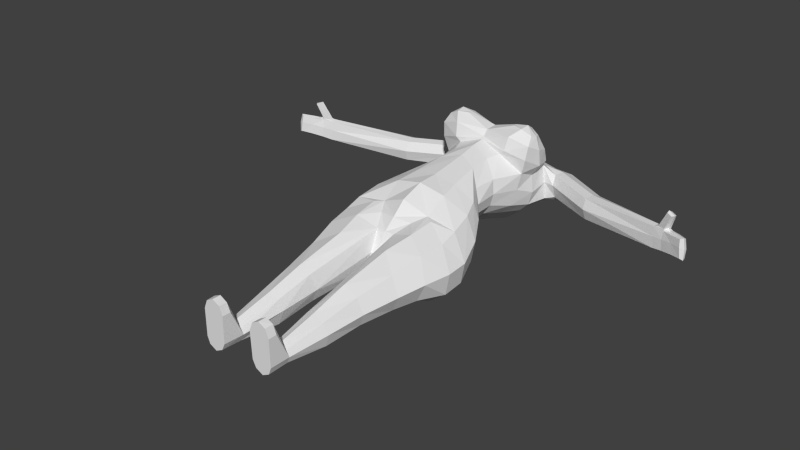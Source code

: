# Source: women.blend  (saved by Blender 2.76.0; exported with 4.5.12 LTS)
import bpy
from mathutils import Matrix  # noqa: F401  (used for matrix-valued properties, if any)

bpy.ops.wm.read_factory_settings(use_empty=True)
scene = bpy.context.scene
scene.name = 'Scene'

# ---- collections
col_collection_1 = bpy.data.collections.new('Collection 1'); scene.collection.children.link(col_collection_1)

# ---- materials (node trees are filled in below, after node groups)
mat_material = bpy.data.materials.new('Material')
mat_material.alpha_threshold = 0.0
mat_material.use_transparent_shadow = False
mat_material.roughness = 0.5

# ---- material node trees

# ---- world
world_world = bpy.data.worlds.new('World'); scene.world = world_world
world_world.color = (0.05088, 0.05088, 0.05088)
world_world.use_sun_shadow = False
world_world.sun_shadow_jitter_overblur = 0.0
world_world.cycles.sampling_method = 'MANUAL'
world_world.cycles.sample_map_resolution = 256

# ---- meshes
me_cylinder = bpy.data.meshes.new('Cylinder')
me_cylinder.from_pydata([(0.4828, 0.4801, -0.295), (0.5212, 0.6351, 0.5657), (0.6135, 0.4408, 1.015), (0.6456, 0.9827, -0.4718), (0.6543, -0.01981, 1.012), (0.5214, 0.6673, 0.7973), (0.7249, 0.4494, 0.7769), (0.599, 0.2979, 0.3394), (0.5287, 0.1119, -0.1342), (0.6526, -0.286, 0.7915), (0.6808, -0.401, 0.4138), (0.486, -0.4275, -0.1017), (0.9063, 0.6322, -0.4893), (0.8157, -0.3021, -0.4842), (0.7525, -0.4705, 0.7368), (0.7486, -0.7256, 0.3935), (0.7877, -0.7907, 0.6692), (0.7756, -1.028, 0.411), (0.7289, -1.13, 0.6008), (0.7402, -1.196, 0.482), (0.4383, -1.247, 0.6095), (0.4202, -1.307, 0.4944), (0.6679, 0.4296, 0.5613), (0.6808, -0.239, 0.5837), (0.8254, -0.5096, 0.5661), (0.2666, 0.6311, 1.015), (0.8309, -0.8797, 0.5387), (0.7667, -1.148, 0.5409), (0.3856, -1.286, 0.546), (0.3997, 0.3535, -0.1107), (0.4241, 0.5297, 0.3391), (0.3369, -0.1404, 0.9982), (0.3008, -0.7236, -0.006865), (0.3647, -0.7797, 0.3366), (0.411, -0.5092, 0.8373), (0.4119, -0.5631, -0.4957), (0.4403, -0.8775, 0.3305), (0.476, -0.7222, 0.7999), (0.4702, -1.168, 0.3637), (0.5483, -0.9676, 0.7317), (0.5814, -1.307, 0.4605), (0.5814, -1.225, 0.6291), (0.5965, -1.332, 0.5539), (0.7319, 0.2498, -0.3012), (0.696, -0.393, -0.3052), (0.3606, -0.6246, -0.3148), (1.004, 0.8518, -0.7023), (0.8698, -0.181, -0.6977), (0.3923, -0.2885, -0.6927), (0.6948, 1.198, -0.668), (0.9694, -0.02974, 0.9877), (0.9836, 0.4234, 0.9657), (0.8958, 0.3606, 0.7873), (0.8628, -0.1199, 0.8049), (0.7436, 0.2045, 1.051), (0.5727, -0.1306, -0.1342), (0.6584, -0.05677, 0.3714), (0.7117, 0.07873, 0.7742), (0.9787, 0.1684, -0.4959), (0.7255, 0.1282, 0.5694), (0.8008, -0.05279, -0.311), (1.079, 0.3821, -0.7143), (0.9963, 0.1908, 1.017), (0.8738, 0.08108, 0.7601), (0.4705, 0.6602, 0.9227), (0.6921, 0.5702, 0.906), (0.5975, -0.1712, 0.8925), (0.3764, -0.3298, 0.915), (0.9417, 0.5026, 0.8759), (0.9085, -0.1434, 0.8846), (3.081, -0.07133, 0.3972), (1.792, 0.1147, 0.7337), (1.779, 0.3327, 0.689), (1.737, 0.3619, 0.6125), (1.691, 0.2938, 0.5306), (1.704, -0.1602, 0.6297), (1.658, -0.1367, 0.5478), (1.669, 0.06426, 0.5029), (1.746, -0.08597, 0.7047), (3.533, -0.1798, 0.226), (3.069, 0.1467, 0.3768), (3.027, 0.1759, 0.3206), (2.981, 0.1078, 0.2938), (2.993, -0.3462, 0.356), (2.966, -0.3227, 0.311), (2.959, -0.1218, 0.2996), (3.035, -0.272, 0.3874), (3.526, 0.007981, 0.2222), (3.53, 0.0219, 0.191), (3.485, -0.01701, 0.1747), (3.497, -0.411, 0.2045), (3.452, -0.3899, 0.1881), (3.463, -0.2302, 0.179), (3.497, -0.3726, 0.2387), (3.53, -0.2039, 0.1947), (0.3763, 0.367, 0.1012), (0.5029, 0.128, 0.1012), (0.5143, -0.4404, 0.1259), (0.2917, -0.756, 0.1998), (0.5478, -0.135, 0.1066), (1.002, 0.9007, -0.9057), (0.8692, -0.06328, -0.8568), (0.5156, -0.2772, -0.7456), (0.6882, 1.233, -0.8822), (1.072, 0.4251, -0.911), (0.8369, 0.8569, -1.151), (0.8102, -0.003118, -1.087), (0.4862, -0.1994, -0.978), (0.4966, 1.053, -1.09), (0.9788, 0.453, -1.155), (0.6635, 0.8479, -1.721), (0.6237, 0.2904, -1.725), (0.4026, 0.1415, -1.725), (0.44, 0.9672, -1.698), (0.741, 0.5867, -1.728), (0.2687, -0.1998, -0.8164), (0.1499, -0.03577, -0.9562), (0.2419, 0.2765, -1.707), (0.8667, 0.5156, -1.401), (0.7451, 0.8484, -1.391), (0.7157, 0.1507, -1.374), (0.4711, 1.048, -1.316), (0.4099, -0.08297, -1.237), (0.1724, 0.5985, -1.678), (0.2569, 0.868, -1.681), (0.112, 0.3829, -1.063), (0.1741, 0.7705, -1.089), (0.1103, 1.039, -0.9935), (0.2963, 1.314, -0.6498), (0.2446, 0.5432, 0.2428), (0.1992, 0.6434, 0.3504), (0.1969, 0.4464, -0.09713), (0.2578, 1.097, -0.4653), (0.1309, 0.5429, -0.3013), (0.2051, 0.4679, 0.09958), (0.2689, 1.337, -0.8213), (0.5291, 0.871, -2.428), (0.5192, 0.6219, -2.428), (0.4074, 0.5502, -2.428), (0.4193, 0.9608, -2.428), (0.5702, 0.7366, -2.428), (0.294, 0.6383, -2.428), (0.242, 0.7417, -2.428), (0.3075, 0.9043, -2.428), (0.5291, 0.8822, -2.615), (0.4193, 0.5502, -2.615), (0.4193, 0.9608, -2.615), (0.5702, 0.7366, -2.615), (0.2554, 0.7366, -2.615), (0.3075, 0.8822, -2.615), (0.5192, -0.02013, -2.54), (0.4051, -0.09188, -2.54), (0.5678, 0.1615, -2.54), (0.294, -0.003753, -2.54), (0.242, 0.1666, -2.54), (0.5157, -0.01327, -2.617), (0.4058, -0.09188, -2.617), (0.5678, 0.1641, -2.617), (0.294, -0.01327, -2.617), (0.2419, 0.1641, -2.617), (0.2616, 0.9581, -2.053), (0.1881, 0.6562, -2.035), (0.6675, 0.6555, -2.072), (0.6122, 0.9111, -2.068), (0.2544, 0.4487, -2.049), (0.5746, 0.4591, -2.072), (0.4032, 0.3578, -2.061), (0.4581, 1.038, -2.063), (3.215, 0.1057, 0.3279), (3.236, -0.1123, 0.3448), (3.225, -0.3431, 0.296), (3.135, -0.3263, 0.2829), (3.184, 0.1349, 0.2936), (3.142, 0.0668, 0.2648), (3.123, -0.1501, 0.2707), (3.225, -0.3189, 0.3404), (3.034, -0.3642, 0.3452), (3.029, -0.3624, 0.3065), (3.074, -0.3349, 0.3698), (3.186, -0.38, 0.3088), (3.193, -0.3525, 0.3394), (3.135, -0.3652, 0.2852), (3.167, -0.7502, 0.3013), (3.163, -0.7253, 0.2753), (3.196, -0.7129, 0.3235), (3.275, -0.6962, 0.2809), (3.271, -0.6815, 0.3077), (3.24, -0.6913, 0.2579), (0.1426, 0.7945, 0.3637), (0.2539, 0.9879, 0.8238), (0.2119, 0.7415, 0.9353), (0.2377, 0.9628, 0.6014), (0.3321, 0.7111, 0.5929), (0.3615, 0.7205, 0.8116), (0.3191, 0.714, 0.869), (3.394, -0.1481, 0.2893), (3.303, -0.3528, 0.2319), (3.323, 0.01782, 0.2185), (3.38, 0.0565, 0.2789), (3.325, -0.3738, 0.2715), (3.339, 0.09236, 0.2544), (3.303, -0.2017, 0.2261), (3.37, -0.3442, 0.2935), (0.2184, 0.501, 1.042), (0.2637, 0.2635, 1.044), (0.2049, 0.03324, 1.033), (0.4741, 0.4242, 1.033), (0.5337, 0.2429, 1.03), (0.4902, 0.1108, 1.018), (0.3721, 0.4767, 1.031), (0.4141, 0.2542, 1.034), (0.3771, 0.03257, 1.026), (0.2079, 0.5179, 1.078), (0.2531, 0.2804, 1.078), (0.1944, 0.05021, 1.078), (-0.4828, 0.4801, -0.295), (-0.5212, 0.6351, 0.5657), (-0.6135, 0.4408, 1.015), (-0.6456, 0.9827, -0.4718), (-0.6543, -0.01981, 1.012), (-0.5214, 0.6673, 0.7973), (0.0, -0.1187, 1.022), (0.0, 0.4716, -0.09489), (0.0, 0.6613, 0.2936), (-0.7249, 0.4494, 0.7769), (-0.599, 0.2979, 0.3394), (-0.5287, 0.1119, -0.1342), (-0.6526, -0.286, 0.7915), (-0.6808, -0.401, 0.4138), (-0.486, -0.4275, -0.1017), (0.0, -0.5148, 0.8287), (0.0, -0.951, 0.3695), (0.0, -0.8277, 0.07009), (-0.9063, 0.6322, -0.4893), (-0.8157, -0.3021, -0.4842), (0.0, -0.6865, -0.5052), (0.0, 1.048, -0.4735), (-0.7525, -0.4705, 0.7368), (-0.7486, -0.7256, 0.3935), (0.0, -0.7184, 0.7629), (0.0, -0.993, 0.393), (-0.7877, -0.7907, 0.6692), (-0.7756, -1.028, 0.411), (0.0, -0.9132, 0.6773), (0.0, -1.114, 0.4394), (-0.7289, -1.13, 0.6008), (-0.7402, -1.196, 0.482), (-0.4383, -1.247, 0.6095), (-0.4202, -1.307, 0.4944), (0.0, 0.8709, 0.3297), (-0.6679, 0.4296, 0.5613), (-0.6808, -0.239, 0.5837), (-0.8254, -0.5096, 0.5661), (-0.2666, 0.6311, 1.015), (-0.8309, -0.8797, 0.5387), (0.0, -1.124, 0.5603), (-0.7667, -1.148, 0.5409), (-0.3856, -1.286, 0.546), (-0.3997, 0.3535, -0.1107), (-0.4241, 0.5297, 0.3391), (-0.3369, -0.1404, 0.9982), (-0.3008, -0.7236, -0.006865), (-0.3647, -0.7797, 0.3366), (-0.411, -0.5092, 0.8373), (-0.4119, -0.5631, -0.4957), (-0.4403, -0.8775, 0.3305), (-0.476, -0.7222, 0.7999), (-0.4702, -1.168, 0.3637), (-0.5483, -0.9676, 0.7317), (-0.5814, -1.307, 0.4605), (-0.5814, -1.225, 0.6291), (-0.5965, -1.332, 0.5539), (0.0, 0.5604, -0.2949), (-0.7319, 0.2498, -0.3012), (-0.696, -0.393, -0.3052), (0.0, -0.7013, -0.3003), (-0.3606, -0.6246, -0.3148), (-1.004, 0.8518, -0.7023), (-0.8698, -0.181, -0.6977), (0.0, -0.5123, -0.7231), (0.0, 1.268, -0.6486), (-0.3923, -0.2885, -0.6927), (-0.6948, 1.198, -0.668), (-0.9694, -0.02974, 0.9877), (-0.9836, 0.4234, 0.9657), (-0.8958, 0.3606, 0.7873), (-0.8628, -0.1199, 0.8049), (-0.7436, 0.2045, 1.051), (-0.5727, -0.1306, -0.1342), (-0.6584, -0.05677, 0.3714), (-0.7117, 0.07873, 0.7742), (-0.9787, 0.1684, -0.4959), (-0.7255, 0.1282, 0.5694), (-0.8008, -0.05279, -0.311), (-1.079, 0.3821, -0.7143), (-0.9963, 0.1908, 1.017), (-0.8738, 0.08108, 0.7601), (-0.4705, 0.6602, 0.9227), (-0.6921, 0.5702, 0.906), (-0.5975, -0.1712, 0.8925), (0.0, -0.3255, 0.9209), (-0.3764, -0.3298, 0.915), (-0.9417, 0.5026, 0.8759), (-0.9085, -0.1434, 0.8846), (-3.081, -0.07133, 0.3972), (-1.792, 0.1147, 0.7337), (-1.779, 0.3327, 0.689), (-1.737, 0.3619, 0.6125), (-1.691, 0.2938, 0.5306), (-1.704, -0.1602, 0.6297), (-1.658, -0.1367, 0.5478), (-1.669, 0.06426, 0.5029), (-1.746, -0.08597, 0.7047), (-3.533, -0.1798, 0.226), (-3.069, 0.1467, 0.3768), (-3.027, 0.1759, 0.3206), (-2.981, 0.1078, 0.2938), (-2.993, -0.3462, 0.356), (-2.966, -0.3227, 0.311), (-2.959, -0.1218, 0.2996), (-3.035, -0.272, 0.3874), (-3.526, 0.007981, 0.2222), (-3.53, 0.0219, 0.191), (-3.485, -0.01701, 0.1747), (-3.497, -0.411, 0.2045), (-3.452, -0.3899, 0.1881), (-3.463, -0.2302, 0.179), (-3.497, -0.3726, 0.2387), (-3.53, -0.2039, 0.1947), (-0.3763, 0.367, 0.1012), (0.0, 0.4929, 0.09809), (-0.5029, 0.128, 0.1012), (-0.5143, -0.4404, 0.1259), (0.0, -0.9211, 0.2568), (-0.2917, -0.756, 0.1998), (-0.5478, -0.135, 0.1066), (-1.002, 0.9007, -0.9057), (-0.8692, -0.06328, -0.8568), (-0.5156, -0.2772, -0.7456), (-0.6882, 1.233, -0.8822), (-1.072, 0.4251, -0.911), (-0.8369, 0.8569, -1.151), (-0.8102, -0.003118, -1.087), (-0.4862, -0.1994, -0.978), (-0.4966, 1.053, -1.09), (-0.9788, 0.453, -1.155), (-0.6635, 0.8479, -1.721), (-0.6237, 0.2904, -1.725), (-0.4026, 0.1415, -1.725), (-0.44, 0.9672, -1.698), (-0.741, 0.5867, -1.728), (0.0, -0.2488, -0.8502), (0.0, 1.282, -0.762), (0.0, -0.03067, -0.9636), (0.0, 1.055, -0.9587), (0.0, 0.8133, -1.043), (-0.2687, -0.1998, -0.8164), (-0.1499, -0.03577, -0.9562), (-0.2419, 0.2765, -1.707), (-0.8667, 0.5156, -1.401), (-0.7451, 0.8484, -1.391), (-0.7157, 0.1507, -1.374), (-0.4711, 1.048, -1.316), (-0.4099, -0.08297, -1.237), (0.0, 0.3784, -1.062), (-0.1724, 0.5985, -1.678), (-0.2569, 0.868, -1.681), (-0.112, 0.3829, -1.063), (-0.1741, 0.7705, -1.089), (-0.1103, 1.039, -0.9935), (-0.2963, 1.314, -0.6498), (-0.2446, 0.5432, 0.2428), (-0.1992, 0.6434, 0.3504), (-0.1969, 0.4464, -0.09713), (-0.2578, 1.097, -0.4653), (-0.1309, 0.5429, -0.3013), (0.0, 1.114, 0.8327), (-0.2051, 0.4679, 0.09958), (-0.2689, 1.337, -0.8213), (-0.5291, 0.871, -2.428), (-0.5192, 0.6219, -2.428), (-0.4074, 0.5502, -2.428), (-0.4193, 0.9608, -2.428), (-0.5702, 0.7366, -2.428), (-0.294, 0.6383, -2.428), (-0.242, 0.7417, -2.428), (-0.3075, 0.9043, -2.428), (-0.5291, 0.8822, -2.615), (-0.4193, 0.5502, -2.615), (-0.4193, 0.9608, -2.615), (-0.5702, 0.7366, -2.615), (-0.2554, 0.7366, -2.615), (-0.3075, 0.8822, -2.615), (-0.5192, -0.02013, -2.54), (-0.4051, -0.09188, -2.54), (-0.5678, 0.1615, -2.54), (-0.294, -0.003753, -2.54), (-0.242, 0.1666, -2.54), (-0.5157, -0.01327, -2.617), (-0.4058, -0.09188, -2.617), (-0.5678, 0.1641, -2.617), (-0.294, -0.01327, -2.617), (-0.2419, 0.1641, -2.617), (-0.2616, 0.9581, -2.053), (-0.1881, 0.6562, -2.035), (-0.6675, 0.6555, -2.072), (-0.6122, 0.9111, -2.068), (-0.2544, 0.4487, -2.049), (-0.5746, 0.4591, -2.072), (-0.4032, 0.3578, -2.061), (-0.4581, 1.038, -2.063), (-3.215, 0.1057, 0.3279), (-3.236, -0.1123, 0.3448), (-3.225, -0.3431, 0.296), (-3.135, -0.3263, 0.2829), (-3.184, 0.1349, 0.2936), (-3.142, 0.0668, 0.2648), (-3.123, -0.1501, 0.2707), (-3.225, -0.3189, 0.3404), (-3.034, -0.3642, 0.3452), (-3.029, -0.3624, 0.3065), (-3.074, -0.3349, 0.3698), (-3.186, -0.38, 0.3088), (-3.193, -0.3525, 0.3394), (-3.135, -0.3652, 0.2852), (-3.167, -0.7502, 0.3013), (-3.163, -0.7253, 0.2753), (-3.196, -0.7129, 0.3235), (-3.275, -0.6962, 0.2809), (-3.271, -0.6815, 0.3077), (-3.24, -0.6913, 0.2579), (0.0, 0.767, 0.964), (-0.1426, 0.7945, 0.3637), (-0.2539, 0.9879, 0.8238), (-0.2119, 0.7415, 0.9353), (-0.2377, 0.9628, 0.6014), (0.0, 1.09, 0.6072), (-0.3321, 0.7111, 0.5929), (0.0, 0.6784, 1.024), (-0.3615, 0.7205, 0.8116), (-0.3191, 0.714, 0.869), (-3.394, -0.1481, 0.2893), (-3.303, -0.3528, 0.2319), (-3.323, 0.01782, 0.2185), (-3.38, 0.0565, 0.2789), (-3.325, -0.3738, 0.2715), (-3.339, 0.09236, 0.2544), (-3.303, -0.2017, 0.2261), (-3.37, -0.3442, 0.2935), (-0.2184, 0.501, 1.042), (-0.2637, 0.2635, 1.044), (-0.2049, 0.03324, 1.033), (-0.4741, 0.4242, 1.033), (-0.5337, 0.2429, 1.03), (-0.4902, 0.1108, 1.018), (-0.3721, 0.4767, 1.031), (-0.4141, 0.2542, 1.034), (-0.3771, 0.03257, 1.026), (0.0, -0.1017, 1.078), (0.0, 0.6953, 1.078), (-0.2079, 0.5179, 1.078), (-0.2531, 0.2804, 1.078), (-0.1944, 0.05021, 1.078)], [], [(64, 25, 2, 65), (65, 2, 51, 68), (67, 31, 221, 300), (45, 32, 232, 275), (98, 33, 231, 333), (23, 9, 14, 24), (60, 55, 11, 44), (99, 56, 10, 97), (59, 57, 9, 23), (0, 29, 8, 43), (95, 30, 7, 96), (1, 5, 6, 22), (49, 3, 12, 46), (61, 58, 13, 47), (48, 35, 235, 279), (37, 239, 243, 39), (34, 230, 239, 37), (33, 10, 15, 36), (39, 243, 20, 41), (191, 188, 249, 436), (36, 15, 17, 38), (24, 14, 16, 26), (42, 41, 20, 28), (255, 244, 21, 28), (38, 17, 19, 40), (26, 16, 18, 27), (128, 132, 3, 49), (17, 26, 27, 19), (243, 255, 28, 20), (40, 42, 28, 21), (15, 24, 26, 17), (132, 133, 0, 3), (30, 1, 22, 7), (56, 59, 23, 10), (10, 23, 24, 15), (19, 27, 42, 40), (244, 38, 40, 21), (27, 18, 41, 42), (240, 36, 38, 244), (16, 39, 41, 18), (231, 33, 36, 240), (9, 34, 37, 14), (14, 37, 39, 16), (47, 13, 35, 48), (97, 10, 33, 98), (44, 11, 32, 45), (66, 4, 31, 67), (13, 44, 45, 35), (3, 0, 43, 12), (58, 60, 44, 13), (35, 45, 275, 235), (133, 131, 29, 0), (134, 129, 30, 95), (52, 68, 73, 74), (54, 4, 50, 62), (66, 9, 53, 69), (57, 6, 52, 63), (9, 57, 63, 53), (2, 54, 62, 51), (50, 69, 75, 78), (12, 43, 60, 58), (7, 22, 59, 56), (46, 12, 58, 61), (22, 6, 57, 59), (96, 7, 56, 99), (43, 8, 55, 60), (53, 63, 77, 76), (4, 66, 69, 50), (62, 50, 78, 71), (9, 66, 67, 34), (34, 67, 300, 230), (6, 65, 68, 52), (5, 64, 65, 6), (74, 73, 81, 82), (76, 77, 85, 84), (77, 74, 82, 85), (73, 72, 80, 81), (63, 52, 74, 77), (69, 53, 76, 75), (68, 51, 72, 73), (51, 62, 71, 72), (201, 197, 89, 92), (200, 198, 87, 88), (198, 195, 79, 87), (199, 196, 91, 90), (78, 75, 83, 86), (71, 78, 86, 70), (75, 76, 84, 83), (72, 71, 70, 80), (94, 79, 93, 90), (88, 87, 79, 94), (89, 88, 94, 92), (92, 94, 90, 91), (196, 201, 92, 91), (197, 200, 88, 89), (202, 199, 90, 93), (195, 202, 93, 79), (8, 96, 99, 55), (131, 134, 95, 29), (11, 97, 98, 32), (29, 95, 96, 8), (55, 99, 97, 11), (32, 98, 333, 232), (47, 48, 102, 101), (49, 46, 100, 103), (46, 61, 104, 100), (61, 47, 101, 104), (104, 101, 106, 109), (103, 100, 105, 108), (101, 102, 107, 106), (100, 104, 109, 105), (119, 118, 114, 110), (118, 120, 111, 114), (121, 119, 110, 113), (120, 122, 112, 111), (106, 107, 122, 120), (108, 105, 119, 121), (109, 106, 120, 118), (105, 109, 118, 119), (48, 279, 351, 115), (48, 115, 107, 102), (353, 116, 115, 351), (116, 122, 107, 115), (112, 122, 116, 117), (116, 125, 123, 117), (116, 353, 364, 125), (355, 126, 125, 364), (126, 124, 123, 125), (121, 113, 124, 126), (222, 330, 134, 131), (330, 223, 129, 134), (272, 222, 131, 133), (236, 272, 133, 132), (280, 236, 132, 128), (128, 49, 103, 135), (352, 280, 128, 135), (103, 108, 127, 135), (352, 135, 127, 354), (354, 127, 126, 355), (108, 121, 126, 127), (161, 160, 143, 142), (163, 162, 140, 136), (164, 161, 142, 141), (162, 165, 137, 140), (166, 164, 141, 138), (160, 167, 139, 143), (167, 163, 136, 139), (165, 166, 138, 137), (139, 136, 144, 146), (140, 137, 150, 152), (143, 139, 146, 149), (136, 140, 147, 144), (138, 141, 153, 151), (142, 143, 149, 148), (147, 140, 152, 157), (144, 147, 157, 155), (146, 144, 155, 156), (150, 151, 156, 155), (153, 154, 159, 158), (152, 150, 155, 157), (151, 153, 158, 156), (141, 142, 154, 153), (142, 148, 159, 154), (137, 138, 151, 150), (111, 112, 166, 165), (113, 110, 163, 167), (124, 113, 167, 160), (112, 117, 164, 166), (114, 111, 165, 162), (117, 123, 161, 164), (110, 114, 162, 163), (123, 124, 160, 161), (70, 86, 175, 169), (86, 83, 176, 178), (82, 81, 172, 173), (84, 85, 174, 171), (80, 70, 169, 168), (81, 80, 168, 172), (85, 82, 173, 174), (177, 181, 187, 183), (181, 179, 185, 187), (175, 180, 179, 170), (83, 84, 177, 176), (175, 86, 178, 180), (84, 171, 181, 177), (170, 179, 181, 171), (184, 182, 185, 186), (182, 183, 187, 185), (176, 177, 183, 182), (179, 180, 186, 185), (180, 178, 184, 186), (178, 176, 182, 184), (30, 129, 223, 130), (190, 189, 376, 431), (191, 192, 130, 188), (130, 223, 249, 188), (1, 30, 130, 192), (376, 189, 191, 436), (189, 193, 192, 191), (190, 194, 193, 189), (5, 1, 192, 193), (64, 5, 193, 194), (64, 194, 190, 25), (431, 438, 25, 190), (169, 175, 202, 195), (175, 170, 199, 202), (173, 172, 200, 197), (171, 174, 201, 196), (170, 171, 196, 199), (168, 169, 195, 198), (172, 168, 198, 200), (174, 173, 197, 201), (205, 211, 210, 204), (211, 208, 207, 210), (210, 209, 203, 204), (207, 206, 209, 210), (31, 211, 205, 221), (4, 208, 211, 31), (25, 438, 203, 209), (2, 25, 209, 206), (54, 2, 206, 207), (4, 54, 207, 208), (149, 146, 156, 158), (148, 149, 158, 159), (205, 204, 213, 214), (221, 205, 214, 458), (204, 203, 212, 213), (203, 438, 459, 212), (297, 298, 217, 253), (298, 302, 284, 217), (301, 300, 221, 260), (276, 275, 232, 261), (334, 333, 231, 262), (251, 252, 237, 227), (293, 274, 229, 288), (335, 332, 228, 289), (292, 251, 227, 290), (215, 273, 226, 258), (329, 331, 225, 259), (216, 250, 224, 220), (282, 277, 233, 218), (294, 278, 234, 291), (281, 279, 235, 264), (266, 268, 243, 239), (263, 266, 239, 230), (262, 265, 238, 228), (268, 270, 247, 243), (435, 436, 249, 432), (265, 267, 242, 238), (252, 254, 241, 237), (271, 257, 247, 270), (255, 257, 248, 244), (267, 269, 246, 242), (254, 256, 245, 241), (370, 282, 218, 374), (242, 246, 256, 254), (243, 247, 257, 255), (269, 248, 257, 271), (238, 242, 254, 252), (374, 218, 215, 375), (259, 225, 250, 216), (289, 228, 251, 292), (228, 238, 252, 251), (246, 269, 271, 256), (244, 248, 269, 267), (256, 271, 270, 245), (240, 244, 267, 265), (241, 245, 270, 268), (231, 240, 265, 262), (227, 237, 266, 263), (237, 241, 268, 266), (278, 281, 264, 234), (332, 334, 262, 228), (274, 276, 261, 229), (299, 301, 260, 219), (234, 264, 276, 274), (218, 233, 273, 215), (291, 234, 274, 293), (264, 235, 275, 276), (375, 215, 258, 373), (377, 329, 259, 371), (285, 308, 307, 302), (287, 295, 283, 219), (299, 303, 286, 227), (290, 296, 285, 224), (227, 286, 296, 290), (217, 284, 295, 287), (283, 312, 309, 303), (233, 291, 293, 273), (225, 289, 292, 250), (277, 294, 291, 233), (250, 292, 290, 224), (331, 335, 289, 225), (273, 293, 288, 226), (286, 310, 311, 296), (219, 283, 303, 299), (295, 305, 312, 283), (227, 263, 301, 299), (263, 230, 300, 301), (224, 285, 302, 298), (220, 224, 298, 297), (308, 316, 315, 307), (310, 318, 319, 311), (311, 319, 316, 308), (307, 315, 314, 306), (296, 311, 308, 285), (303, 309, 310, 286), (302, 307, 306, 284), (284, 306, 305, 295), (447, 326, 323, 443), (446, 322, 321, 444), (444, 321, 313, 441), (445, 324, 325, 442), (312, 320, 317, 309), (305, 304, 320, 312), (309, 317, 318, 310), (306, 314, 304, 305), (328, 324, 327, 313), (322, 328, 313, 321), (323, 326, 328, 322), (326, 325, 324, 328), (442, 325, 326, 447), (443, 323, 322, 446), (448, 327, 324, 445), (441, 313, 327, 448), (226, 288, 335, 331), (373, 258, 329, 377), (229, 261, 334, 332), (258, 226, 331, 329), (288, 229, 332, 335), (261, 232, 333, 334), (278, 337, 338, 281), (282, 339, 336, 277), (277, 336, 340, 294), (294, 340, 337, 278), (340, 345, 342, 337), (339, 344, 341, 336), (337, 342, 343, 338), (336, 341, 345, 340), (360, 346, 350, 359), (359, 350, 347, 361), (362, 349, 346, 360), (361, 347, 348, 363), (342, 361, 363, 343), (344, 362, 360, 341), (345, 359, 361, 342), (341, 360, 359, 345), (281, 356, 351, 279), (281, 338, 343, 356), (353, 351, 356, 357), (357, 356, 343, 363), (348, 358, 357, 363), (357, 358, 365, 367), (357, 367, 364, 353), (355, 364, 367, 368), (368, 367, 365, 366), (362, 368, 366, 349), (222, 373, 377, 330), (330, 377, 371, 223), (272, 375, 373, 222), (236, 374, 375, 272), (280, 370, 374, 236), (370, 378, 339, 282), (352, 378, 370, 280), (339, 378, 369, 344), (352, 354, 369, 378), (354, 355, 368, 369), (344, 369, 368, 362), (404, 385, 386, 403), (406, 379, 383, 405), (407, 384, 385, 404), (405, 383, 380, 408), (409, 381, 384, 407), (403, 386, 382, 410), (410, 382, 379, 406), (408, 380, 381, 409), (382, 389, 387, 379), (383, 395, 393, 380), (386, 392, 389, 382), (379, 387, 390, 383), (381, 394, 396, 384), (385, 391, 392, 386), (390, 400, 395, 383), (387, 398, 400, 390), (389, 399, 398, 387), (393, 398, 399, 394), (396, 401, 402, 397), (395, 400, 398, 393), (394, 399, 401, 396), (384, 396, 397, 385), (385, 397, 402, 391), (380, 393, 394, 381), (347, 408, 409, 348), (349, 410, 406, 346), (366, 403, 410, 349), (348, 409, 407, 358), (350, 405, 408, 347), (358, 407, 404, 365), (346, 406, 405, 350), (365, 404, 403, 366), (304, 412, 418, 320), (320, 421, 419, 317), (316, 416, 415, 315), (318, 414, 417, 319), (314, 411, 412, 304), (315, 415, 411, 314), (319, 417, 416, 316), (420, 426, 430, 424), (424, 430, 428, 422), (418, 413, 422, 423), (317, 419, 420, 318), (418, 423, 421, 320), (318, 420, 424, 414), (413, 414, 424, 422), (427, 429, 428, 425), (425, 428, 430, 426), (419, 425, 426, 420), (422, 428, 429, 423), (423, 429, 427, 421), (421, 427, 425, 419), (259, 372, 223, 371), (434, 431, 376, 433), (435, 432, 372, 437), (372, 432, 249, 223), (216, 437, 372, 259), (376, 436, 435, 433), (433, 435, 437, 439), (434, 433, 439, 440), (220, 439, 437, 216), (297, 440, 439, 220), (297, 253, 434, 440), (431, 434, 253, 438), (412, 441, 448, 418), (418, 448, 445, 413), (416, 443, 446, 415), (414, 442, 447, 417), (413, 445, 442, 414), (411, 444, 441, 412), (415, 446, 444, 411), (417, 447, 443, 416), (451, 450, 456, 457), (457, 456, 453, 454), (456, 450, 449, 455), (453, 456, 455, 452), (260, 221, 451, 457), (219, 260, 457, 454), (253, 455, 449, 438), (217, 452, 455, 253), (287, 453, 452, 217), (219, 454, 453, 287), (392, 401, 399, 389), (391, 402, 401, 392), (451, 462, 461, 450), (221, 458, 462, 451), (450, 461, 460, 449), (449, 460, 459, 438)])
_uv = me_cylinder.uv_layers.new(name='UVMap')
_uv.uv.foreach_set('vector', [0.7244, 0.9171, 0.7016, 0.8958, 0.7562, 0.8958, 0.7571, 0.9215, 0.8982, 0.5226, 0.8863, 0.4997, 0.9378, 0.4997, 0.9336, 0.5167, 0.8794, 0.7601, 0.8739, 0.7887, 0.8274, 0.7928, 0.8274, 0.761, 0.6039, 0.05786, 0.596, 0.1025, 0.5533, 0.1172, 0.5533, 0.06323, 0.4773, 0.9292, 0.4835, 0.9499, 0.4277, 0.9499, 0.4307, 0.9341, 0.06355, 0.9223, 0.06355, 0.9519, 0.03385, 0.9484, 0.02127, 0.9254, 0.6821, 0.1064, 0.647, 0.08473, 0.647, 0.04183, 0.6846, 0.05739, 0.06344, 0.7226, 0.0692, 0.7632, 0.02127, 0.7638, 0.02127, 0.7176, 0.5474, 0.8466, 0.539, 0.8745, 0.4879, 0.8745, 0.4963, 0.8461, 0.6923, 0.7601, 0.6894, 0.7929, 0.6522, 0.8005, 0.6455, 0.7601, 0.768, 0.3012, 0.7819, 0.339, 0.7419, 0.339, 0.7308, 0.298, 0.9272, 0.5272, 0.9326, 0.559, 0.8914, 0.559, 0.8924, 0.5282, 0.5408, 0.2185, 0.5221, 0.2547, 0.4619, 0.2547, 0.477, 0.213, 0.2461, 0.1203, 0.2018, 0.1203, 0.1505, 0.07462, 0.184, 0.06552, 0.5353, 0.2581, 0.5207, 0.3025, 0.4619, 0.295, 0.4728, 0.2581, 0.6646, 0.2931, 0.5988, 0.2916, 0.5988, 0.2622, 0.6751, 0.2581, 0.4136, 0.8181, 0.3569, 0.8177, 0.3565, 0.7882, 0.4223, 0.7882, 0.5055, 0.4698, 0.5483, 0.5237, 0.5024, 0.5237, 0.4901, 0.4771, 0.2262, 0.4617, 0.1629, 0.4191, 0.2394, 0.4191, 0.2529, 0.434, 0.8282, 0.4467, 0.8355, 0.4051, 0.8583, 0.4051, 0.8648, 0.4534, 0.718, 0.2449, 0.718, 0.2931, 0.6786, 0.2787, 0.6796, 0.232, 0.6104, 0.8951, 0.6177, 0.9203, 0.5729, 0.9131, 0.5592, 0.8951, 0.2494, 0.9767, 0.2449, 0.9943, 0.2259, 0.9876, 0.2197, 0.9767, 0.4129, 0.5356, 0.4103, 0.5191, 0.4746, 0.5191, 0.4699, 0.5268, 0.4879, 0.915, 0.5347, 0.915, 0.5222, 0.9373, 0.4957, 0.9418, 0.9489, 0.2452, 0.9594, 0.2652, 0.9121, 0.2552, 0.9109, 0.2452, 0.7329, 0.1821, 0.6934, 0.1805, 0.6914, 0.1248, 0.7321, 0.1248, 0.6634, 0.9675, 0.685, 0.9854, 0.647, 0.9854, 0.6397, 0.977, 0.1996, 0.8027, 0.219, 0.7758, 0.2749, 0.7901, 0.2761, 0.8027, 0.6608, 0.2247, 0.6636, 0.238, 0.6338, 0.238, 0.6388, 0.2304, 0.2411, 0.8062, 0.2724, 0.8304, 0.2212, 0.8304, 0.1996, 0.8125, 0.4205, 0.1279, 0.4205, 0.2096, 0.3712, 0.2075, 0.3648, 0.1309, 0.48, 0.8578, 0.4835, 0.8947, 0.4487, 0.8936, 0.4399, 0.8578, 0.7435, 0.7601, 0.7688, 0.7891, 0.7178, 0.7891, 0.6958, 0.7653, 0.7416, 0.7926, 0.7661, 0.8137, 0.7242, 0.8201, 0.6958, 0.7926, 0.5152, 0.6635, 0.5229, 0.6714, 0.4884, 0.6748, 0.4884, 0.6613, 0.1149, 0.75, 0.181, 0.75, 0.1961, 0.7734, 0.1735, 0.7761, 0.8891, 0.6216, 0.8871, 0.6315, 0.8634, 0.6375, 0.8544, 0.6216, 0.6151, 0.5377, 0.6776, 0.5272, 0.6776, 0.5678, 0.6126, 0.5554, 0.7874, 0.1077, 0.7454, 0.1077, 0.7312, 0.07196, 0.7558, 0.07109, 0.8253, 0.9594, 0.8803, 0.9501, 0.887, 0.9658, 0.8236, 0.9658, 0.8668, 0.03171, 0.821, 0.03104, 0.8089, 0.00234, 0.8612, 0.00234, 0.6923, 0.686, 0.6403, 0.6804, 0.6304, 0.6453, 0.6724, 0.6453, 0.4901, 0.3605, 0.4726, 0.3904, 0.4062, 0.3904, 0.4239, 0.3472, 0.6121, 0.1248, 0.6222, 0.1699, 0.5574, 0.1464, 0.5579, 0.1248, 0.1199, 0.5226, 0.07924, 0.5226, 0.0403, 0.4914, 0.08402, 0.4793, 0.9051, 0.8364, 0.9205, 0.8594, 0.8736, 0.8594, 0.8678, 0.831, 0.2815, 0.4954, 0.2564, 0.4753, 0.2564, 0.4191, 0.2817, 0.4291, 0.091, 0.36, 0.01476, 0.3504, 0.001741, 0.3055, 0.06525, 0.3055, 0.2483, 0.5063, 0.2016, 0.5063, 0.1629, 0.4761, 0.1933, 0.4652, 0.8316, 0.8338, 0.8231, 0.8597, 0.7723, 0.8625, 0.7723, 0.8341, 0.7723, 0.8981, 0.7841, 0.8679, 0.8149, 0.8659, 0.8216, 0.8981, 0.9047, 0.9352, 0.9275, 0.9378, 0.9413, 0.9623, 0.901, 0.9623, 0.4679, 0.464, 0.4669, 0.4401, 0.5841, 0.4401, 0.5833, 0.4561, 0.8802, 0.03459, 0.8703, 0.00234, 0.9139, 0.003724, 0.9154, 0.03459, 0.02127, 0.9778, 0.02127, 0.9554, 0.0575, 0.9629, 0.06418, 0.9742, 0.8358, 0.9226, 0.887, 0.9226, 0.8756, 0.9466, 0.8368, 0.945, 0.2779, 0.8993, 0.3289, 0.8993, 0.3333, 0.9213, 0.305, 0.9244, 0.4286, 0.852, 0.4474, 0.8195, 0.4826, 0.8195, 0.4801, 0.8523, 0.3723, 0.6418, 0.3704, 0.6191, 0.4854, 0.6262, 0.4866, 0.6418, 0.2569, 0.4156, 0.1934, 0.4156, 0.1629, 0.3855, 0.208, 0.3732, 0.7246, 0.00234, 0.7382, 0.03657, 0.6959, 0.03453, 0.6748, 0.00234, 0.4168, 0.213, 0.4168, 0.2573, 0.3659, 0.2975, 0.3648, 0.2531, 0.258, 0.8698, 0.2602, 0.9005, 0.2091, 0.9005, 0.2158, 0.8722, 0.7281, 0.1878, 0.746, 0.2263, 0.6962, 0.2263, 0.6914, 0.1856, 0.8281, 0.298, 0.8191, 0.3379, 0.7854, 0.342, 0.7854, 0.3008, 0.1629, 0.5381, 0.1657, 0.5098, 0.281, 0.5098, 0.2782, 0.5381, 0.2163, 0.9311, 0.2104, 0.904, 0.2532, 0.9094, 0.26, 0.9311, 0.0403, 0.4758, 0.0403, 0.4449, 0.1546, 0.4451, 0.1572, 0.4736, 0.6049, 0.9269, 0.6068, 0.9493, 0.5692, 0.9493, 0.5592, 0.9237, 0.6159, 0.8638, 0.6111, 0.8908, 0.5592, 0.8916, 0.5592, 0.8626, 0.4569, 0.9757, 0.4462, 0.9534, 0.4821, 0.9534, 0.4835, 0.9773, 0.2801, 0.6211, 0.2629, 0.6284, 0.2629, 0.5953, 0.2823, 0.5799, 0.2872, 0.5583, 0.29, 0.5426, 0.4741, 0.5472, 0.4698, 0.5583, 0.1518, 0.06204, 0.1505, 0.03363, 0.3323, 0.03464, 0.3369, 0.06204, 0.09892, 0.1953, 0.09677, 0.1633, 0.2794, 0.1635, 0.2808, 0.1953, 0.2872, 0.6767, 0.291, 0.6646, 0.4758, 0.6673, 0.4713, 0.6767, 0.2872, 0.3904, 0.2872, 0.3515, 0.4028, 0.3556, 0.4025, 0.3876, 0.547, 0.2544, 0.5443, 0.2416, 0.6597, 0.2416, 0.6622, 0.2547, 0.2872, 0.756, 0.2905, 0.7388, 0.4073, 0.7436, 0.4044, 0.756, 0.2872, 0.4267, 0.2899, 0.3939, 0.4069, 0.396, 0.404, 0.4267, 0.9613, 0.9658, 0.9917, 0.9658, 0.9892, 0.9892, 0.9597, 0.9891, 0.7854, 0.3514, 0.7911, 0.3455, 0.8137, 0.3468, 0.8149, 0.3514, 0.9937, 0.2611, 0.9934, 0.2895, 0.9723, 0.2944, 0.9723, 0.2685, 0.5607, 0.9853, 0.5592, 0.9786, 0.5811, 0.9806, 0.5866, 0.9853, 0.09621, 0.5764, 0.09447, 0.5609, 0.2781, 0.5643, 0.2811, 0.5764, 0.09805, 0.3274, 0.09677, 0.2987, 0.2817, 0.299, 0.2836, 0.3274, 0.02551, 0.6489, 0.02127, 0.6362, 0.2063, 0.6414, 0.2091, 0.6489, 0.09677, 0.2292, 0.1012, 0.1988, 0.2868, 0.1994, 0.2815, 0.2292, 0.4515, 0.1193, 0.4546, 0.1238, 0.4275, 0.1238, 0.4226, 0.1187, 0.7925, 0.2898, 0.7905, 0.2941, 0.7646, 0.2942, 0.7614, 0.2898, 0.7717, 0.7481, 0.777, 0.7549, 0.7459, 0.7549, 0.7422, 0.7453, 0.7735, 0.2189, 0.7785, 0.2279, 0.7495, 0.2279, 0.7515, 0.2209, 0.9764, 0.331, 0.997, 0.3277, 0.997, 0.3511, 0.9749, 0.353, 0.8712, 0.4542, 0.8682, 0.443, 0.8977, 0.443, 0.8945, 0.451, 0.02495, 0.9883, 0.02127, 0.9813, 0.04722, 0.9813, 0.04453, 0.9879, 0.9964, 0.3691, 0.9944, 0.3963, 0.9748, 0.3964, 0.9748, 0.3693, 0.9494, 0.0787, 0.9522, 0.1113, 0.9154, 0.1121, 0.9154, 0.07869, 0.9701, 0.8974, 0.9704, 0.9247, 0.943, 0.9247, 0.9393, 0.8954, 0.621, 0.7956, 0.6133, 0.8264, 0.5592, 0.822, 0.571, 0.7956, 0.9269, 0.3723, 0.9301, 0.4016, 0.8928, 0.4016, 0.8892, 0.3691, 0.9042, 0.1652, 0.8992, 0.1982, 0.8567, 0.1966, 0.8613, 0.1652, 0.1288, 0.7176, 0.1196, 0.745, 0.07268, 0.7442, 0.08368, 0.7176, 0.08507, 0.8201, 0.02127, 0.798, 0.03979, 0.7965, 0.09883, 0.7965, 0.4927, 0.8161, 0.4286, 0.8148, 0.4322, 0.7862, 0.4953, 0.7862, 0.4062, 0.02987, 0.3406, 0.02893, 0.3463, 0.001741, 0.4126, 0.001741, 0.5408, 0.1238, 0.4581, 0.1183, 0.4753, 0.09717, 0.5486, 0.09717, 0.6193, 0.3516, 0.546, 0.348, 0.5553, 0.3156, 0.6231, 0.3156, 0.608, 0.5272, 0.6091, 0.5903, 0.5689, 0.5815, 0.5617, 0.5272, 0.6183, 0.7628, 0.5592, 0.7619, 0.5701, 0.7296, 0.6244, 0.7296, 0.654, 0.464, 0.5876, 0.464, 0.593, 0.4282, 0.6518, 0.4229, 0.7281, 0.5152, 0.6793, 0.5178, 0.6905, 0.4698, 0.7281, 0.4683, 0.606, 0.5176, 0.5518, 0.5237, 0.5622, 0.4712, 0.606, 0.4683, 0.6739, 0.3516, 0.6266, 0.3445, 0.6323, 0.298, 0.6674, 0.298, 0.4635, 0.4475, 0.4103, 0.4663, 0.4267, 0.394, 0.4635, 0.3939, 0.07532, 0.5857, 0.02127, 0.5799, 0.03464, 0.5416, 0.09099, 0.5416, 0.7675, 0.355, 0.8223, 0.355, 0.8171, 0.3901, 0.7693, 0.3863, 0.5465, 0.1699, 0.4788, 0.1699, 0.4995, 0.1279, 0.5539, 0.1322, 0.7163, 0.4583, 0.6574, 0.463, 0.6675, 0.426, 0.7163, 0.4229, 0.6244, 0.7261, 0.562, 0.7261, 0.5784, 0.6893, 0.6146, 0.701, 0.9221, 0.02919, 0.9189, 0.00234, 0.9562, 0.00234, 0.9404, 0.03246, 0.9015, 0.579, 0.922, 0.582, 0.9363, 0.6127, 0.8984, 0.6127, 0.5006, 0.7647, 0.5538, 0.7631, 0.5379, 0.8004, 0.5006, 0.7986, 0.4492, 0.2153, 0.4584, 0.2888, 0.4203, 0.3259, 0.4203, 0.213, 0.001741, 0.1105, 0.001741, 0.05072, 0.07746, 0.001741, 0.09329, 0.04452, 0.3368, 0.9287, 0.3385, 0.9081, 0.3965, 0.9105, 0.3965, 0.9259, 0.151, 0.885, 0.1448, 0.9098, 0.09132, 0.9005, 0.09092, 0.885, 0.2714, 0.06552, 0.3538, 0.07886, 0.3398, 0.1152, 0.2496, 0.1152, 0.2872, 0.2838, 0.3383, 0.2666, 0.3499, 0.293, 0.2872, 0.3481, 0.9606, 0.8211, 0.9604, 0.7944, 0.9889, 0.7944, 0.9879, 0.8217, 0.9338, 0.6768, 0.8984, 0.6799, 0.9113, 0.644, 0.9338, 0.6483, 0.4273, 0.9045, 0.3971, 0.9045, 0.396, 0.8771, 0.4271, 0.8862, 0.4416, 0.6156, 0.3704, 0.6079, 0.3704, 0.5896, 0.4516, 0.5808, 0.2919, 0.8601, 0.2872, 0.8216, 0.3234, 0.8218, 0.3333, 0.8601, 0.8452, 0.58, 0.8509, 0.6371, 0.821, 0.6391, 0.821, 0.579, 0.9331, 0.4827, 0.9307, 0.4671, 0.9717, 0.4617, 0.9717, 0.4858, 0.3537, 0.2579, 0.308, 0.2508, 0.2903, 0.1988, 0.3425, 0.1988, 0.5469, 0.8039, 0.5474, 0.8426, 0.5006, 0.8192, 0.5055, 0.8039, 0.9347, 0.8954, 0.9359, 0.9115, 0.901, 0.9317, 0.901, 0.9061, 0.6633, 0.4798, 0.6758, 0.5085, 0.6116, 0.5085, 0.6095, 0.4683, 0.7387, 0.7566, 0.6958, 0.7566, 0.6983, 0.7041, 0.7225, 0.7032, 0.8494, 0.5128, 0.8134, 0.5128, 0.8264, 0.4623, 0.8457, 0.4617, 0.848, 0.267, 0.8196, 0.2568, 0.8331, 0.2025, 0.848, 0.2083, 0.8828, 0.5138, 0.8529, 0.5162, 0.8656, 0.4633, 0.8828, 0.4617, 0.9066, 0.8227, 0.8828, 0.8186, 0.8875, 0.7601, 0.9066, 0.7656, 0.8929, 0.3503, 0.8636, 0.3503, 0.8703, 0.2989, 0.8875, 0.298, 0.9119, 0.09346, 0.8844, 0.09346, 0.8884, 0.04232, 0.908, 0.04183, 0.8809, 0.0963, 0.8536, 0.1002, 0.8627, 0.04375, 0.8809, 0.04183, 0.08724, 0.9812, 0.06767, 0.9812, 0.06861, 0.9554, 0.08724, 0.9554, 0.3251, 0.9657, 0.3095, 0.9732, 0.2197, 0.9732, 0.2443, 0.9652, 0.1955, 0.8116, 0.1955, 0.8289, 0.1697, 0.8289, 0.1696, 0.81, 0.9945, 0.4875, 0.9751, 0.4875, 0.9751, 0.4617, 0.996, 0.4617, 0.2605, 0.8339, 0.2724, 0.8497, 0.1825, 0.8494, 0.1706, 0.8339, 0.9911, 0.6749, 0.9911, 0.699, 0.9653, 0.6962, 0.9652, 0.6749, 0.8105, 0.04183, 0.8106, 0.06761, 0.7312, 0.05247, 0.7316, 0.04183, 0.9589, 0.5659, 0.9389, 0.5719, 0.86, 0.5727, 0.8354, 0.5659, 0.4324, 0.6993, 0.4217, 0.7146, 0.2982, 0.7143, 0.2872, 0.6993, 0.2815, 0.6425, 0.2629, 0.6425, 0.263, 0.6319, 0.2816, 0.6319, 0.3511, 0.03489, 0.3511, 0.05946, 0.3404, 0.05912, 0.3404, 0.03363, 0.9195, 0.7565, 0.8935, 0.7565, 0.8943, 0.7459, 0.9198, 0.7459, 0.1179, 0.5367, 0.09836, 0.5369, 0.09906, 0.5262, 0.1179, 0.5261, 0.7296, 0.9563, 0.7436, 0.964, 0.6628, 0.964, 0.6397, 0.9556, 0.3703, 0.7595, 0.3647, 0.7847, 0.2872, 0.7698, 0.2895, 0.7595, 0.4365, 0.8582, 0.4266, 0.8736, 0.3368, 0.8736, 0.3466, 0.8578, 0.7579, 0.2857, 0.7215, 0.2908, 0.7307, 0.2364, 0.7579, 0.232, 0.1149, 0.8451, 0.1149, 0.81, 0.1636, 0.8161, 0.1661, 0.8435, 0.8282, 0.4008, 0.8344, 0.3727, 0.8857, 0.3727, 0.881, 0.4016, 0.8621, 0.7047, 0.8342, 0.6967, 0.8387, 0.644, 0.8621, 0.6495, 0.7395, 0.6946, 0.6958, 0.6997, 0.7096, 0.6477, 0.7395, 0.6453, 0.6774, 0.3466, 0.6774, 0.301, 0.7274, 0.298, 0.7269, 0.3281, 0.7685, 0.5108, 0.7316, 0.5178, 0.7331, 0.4685, 0.7685, 0.4617, 0.6257, 0.1626, 0.635, 0.1248, 0.6879, 0.1248, 0.6756, 0.1659, 0.9819, 0.7601, 0.9819, 0.7885, 0.9541, 0.7894, 0.9587, 0.7612, 0.01346, 0.6309, 0.001741, 0.6265, 0.003794, 0.6206, 0.0115, 0.6206, 0.9499, 0.4549, 0.953, 0.4434, 0.9757, 0.4434, 0.9731, 0.4549, 0.7256, 0.9688, 0.7533, 0.9675, 0.7499, 0.9905, 0.7256, 0.9924, 0.9715, 0.3277, 0.9715, 0.358, 0.9491, 0.3642, 0.9503, 0.3339, 0.2775, 0.9612, 0.2828, 0.9521, 0.3046, 0.955, 0.3002, 0.9612, 0.6903, 0.9675, 0.7221, 0.9677, 0.7185, 0.9907, 0.6885, 0.9907, 0.9072, 0.1036, 0.9015, 0.1175, 0.8542, 0.1155, 0.8536, 0.1036, 0.7801, 0.3425, 0.7763, 0.3495, 0.7308, 0.3479, 0.7327, 0.3425, 0.3654, 0.6429, 0.3591, 0.6413, 0.3569, 0.636, 0.3645, 0.636, 0.4853, 0.5697, 0.478, 0.5729, 0.48, 0.5629, 0.4853, 0.5635, 0.8412, 0.5235, 0.8134, 0.5235, 0.821, 0.5163, 0.8381, 0.5179, 0.4006, 0.923, 0.4242, 0.923, 0.4242, 0.9284, 0.4092, 0.9283, 0.01444, 0.6443, 0.01036, 0.6508, 0.002465, 0.6496, 0.001741, 0.6443, 0.6796, 0.6944, 0.6743, 0.6895, 0.6912, 0.6895, 0.691, 0.6938, 0.6743, 0.7026, 0.676, 0.6979, 0.6878, 0.6979, 0.6912, 0.7026, 0.3664, 0.1187, 0.3664, 0.1241, 0.3128, 0.1237, 0.3097, 0.1197, 0.4153, 0.1187, 0.4191, 0.1231, 0.3722, 0.1222, 0.3698, 0.1187, 0.7432, 0.8236, 0.751, 0.8388, 0.6958, 0.8388, 0.6965, 0.8274, 0.7802, 0.412, 0.7777, 0.4193, 0.7211, 0.418, 0.7251, 0.412, 0.924, 0.2866, 0.8963, 0.2915, 0.8645, 0.2705, 0.8932, 0.2705, 0.772, 0.5093, 0.772, 0.4715, 0.8099, 0.4617, 0.8015, 0.5122, 0.8949, 0.6181, 0.8578, 0.6181, 0.8544, 0.579, 0.8767, 0.5799, 0.946, 0.2324, 0.946, 0.2037, 0.9753, 0.2025, 0.9665, 0.2236, 0.9272, 0.4962, 0.8902, 0.4962, 0.8863, 0.4617, 0.925, 0.468, 0.9464, 0.4051, 0.9461, 0.4442, 0.9152, 0.4446, 0.9152, 0.4074, 0.9506, 0.7909, 0.9108, 0.7906, 0.9101, 0.7601, 0.9472, 0.7601, 0.9336, 0.3949, 0.9355, 0.3772, 0.9411, 0.3691, 0.9713, 0.3949, 0.9398, 0.5831, 0.9718, 0.579, 0.9703, 0.6073, 0.9398, 0.6064, 0.9753, 0.5795, 0.994, 0.579, 0.9849, 0.6004, 0.9753, 0.6029, 0.4234, 0.9563, 0.4, 0.9563, 0.3871, 0.944, 0.4036, 0.9322, 0.5497, 0.2381, 0.5443, 0.2243, 0.5771, 0.2064, 0.5771, 0.2267, 0.9974, 0.8954, 0.9951, 0.9239, 0.9739, 0.9248, 0.9739, 0.8975, 0.7464, 0.8493, 0.7486, 0.8427, 0.7635, 0.8426, 0.7676, 0.8493, 0.4006, 0.9195, 0.4027, 0.908, 0.4255, 0.908, 0.4273, 0.9195, 0.6103, 0.9694, 0.6342, 0.9645, 0.6309, 0.9909, 0.6103, 0.9938, 0.9744, 0.2505, 0.9629, 0.2452, 0.9873, 0.2452, 0.9892, 0.2518, 0.4852, 0.306, 0.4847, 0.3363, 0.4619, 0.3423, 0.4619, 0.314, 0.7995, 0.7566, 0.8034, 0.7501, 0.828, 0.7507, 0.8222, 0.7566, 0.06253, 0.2725, 0.09257, 0.2725, 0.08819, 0.2989, 0.05776, 0.2987, 0.2835, 0.4099, 0.2604, 0.4041, 0.263, 0.3732, 0.2835, 0.377, 0.09092, 0.9704, 0.1099, 0.9704, 0.1252, 0.9822, 0.1124, 0.9927, 0.9557, 0.07521, 0.9557, 0.04398, 0.9759, 0.03677, 0.9759, 0.07012, 0.001741, 0.5737, 0.005189, 0.5476, 0.01766, 0.5379, 0.01766, 0.5691, 0.4205, 0.7595, 0.4242, 0.784, 0.4005, 0.7824, 0.3738, 0.7595, 0.3836, 0.9322, 0.369, 0.9572, 0.3506, 0.9528, 0.3368, 0.9322, 0.6451, 0.5896, 0.6126, 0.5712, 0.6515, 0.5712, 0.67, 0.5823, 0.7846, 0.5793, 0.7301, 0.5793, 0.7531, 0.5674, 0.7689, 0.5678, 0.09288, 0.114, 0.09288, 0.1516, 0.07475, 0.1588, 0.07008, 0.1328, 0.4551, 0.6145, 0.4551, 0.5808, 0.484, 0.5869, 0.4828, 0.6061, 0.4213, 0.6805, 0.4324, 0.6958, 0.2872, 0.6958, 0.2978, 0.6802, 0.1943, 0.9381, 0.2144, 0.945, 0.09092, 0.945, 0.1153, 0.9375, 0.6304, 0.75, 0.6632, 0.7515, 0.6651, 0.7566, 0.6324, 0.7566, 0.4887, 0.306, 0.5239, 0.3071, 0.5241, 0.314, 0.4901, 0.314, 0.772, 0.5157, 0.8053, 0.5157, 0.8079, 0.5208, 0.7745, 0.5205, 0.009483, 0.5772, 0.009483, 0.6161, 0.001741, 0.6171, 0.004245, 0.5795, 0.6728, 0.9197, 0.6397, 0.9197, 0.6441, 0.8943, 0.6982, 0.9016, 0.7413, 0.9478, 0.7059, 0.942, 0.7016, 0.925, 0.7532, 0.925, 0.8354, 0.5272, 0.8873, 0.5272, 0.8879, 0.5589, 0.8413, 0.5556, 0.5387, 0.2581, 0.5896, 0.2581, 0.5953, 0.3118, 0.5513, 0.3017, 0.2837, 0.9279, 0.3303, 0.9328, 0.3333, 0.9486, 0.2775, 0.9486, 0.95, 0.1948, 0.9077, 0.1948, 0.9185, 0.171, 0.9478, 0.1652, 0.7176, 0.355, 0.7176, 0.4042, 0.6794, 0.4178, 0.6815, 0.375, 0.5061, 0.7543, 0.5006, 0.7122, 0.5468, 0.7116, 0.5468, 0.7596, 0.8644, 0.8003, 0.8644, 0.8514, 0.8358, 0.8594, 0.8364, 0.8084, 0.8122, 0.1248, 0.8198, 0.171, 0.7789, 0.171, 0.7803, 0.1331, 0.755, 0.7382, 0.7422, 0.7032, 0.7847, 0.7032, 0.7951, 0.7418, 0.3736, 0.5003, 0.3746, 0.4655, 0.4054, 0.4645, 0.4054, 0.5057, 0.5425, 0.4366, 0.4784, 0.4366, 0.4669, 0.3939, 0.527, 0.399, 0.5806, 0.2029, 0.4977, 0.2024, 0.4788, 0.1734, 0.5475, 0.1734, 0.4901, 0.5272, 0.552, 0.5351, 0.5583, 0.573, 0.4989, 0.573, 0.6048, 0.03758, 0.5952, 0.00234, 0.6713, 0.008244, 0.6706, 0.03758, 0.2959, 0.8181, 0.2872, 0.7882, 0.353, 0.7882, 0.3526, 0.8177, 0.2318, 0.643, 0.2151, 0.6398, 0.2151, 0.5916, 0.2594, 0.5799, 0.2938, 0.5073, 0.2872, 0.4694, 0.3067, 0.4645, 0.3702, 0.5073, 0.06749, 0.8236, 0.06775, 0.8608, 0.02127, 0.846, 0.02522, 0.8236, 0.7267, 0.09002, 0.688, 0.1022, 0.688, 0.05538, 0.7278, 0.04183, 0.8864, 0.9191, 0.8358, 0.9111, 0.8521, 0.8954, 0.8975, 0.8954, 0.2529, 0.9767, 0.2818, 0.9841, 0.273, 0.9932, 0.2529, 0.9949, 0.5536, 0.6416, 0.4958, 0.6415, 0.4901, 0.6346, 0.5536, 0.6249, 0.9428, 0.8629, 0.935, 0.8897, 0.9086, 0.8852, 0.896, 0.8629, 0.7946, 0.974, 0.7574, 0.9662, 0.7606, 0.9566, 0.809, 0.9566, 0.6958, 0.6418, 0.6958, 0.5845, 0.7365, 0.5838, 0.7353, 0.6396, 0.959, 0.7362, 0.9365, 0.7483, 0.9347, 0.7373, 0.959, 0.7081, 0.1914, 0.8065, 0.1149, 0.8065, 0.116, 0.794, 0.172, 0.7796, 0.07268, 0.7484, 0.09538, 0.7495, 0.1018, 0.7558, 0.07268, 0.762, 0.4575, 0.7827, 0.4286, 0.7524, 0.4566, 0.7514, 0.4971, 0.7827, 0.413, 0.1152, 0.3573, 0.1122, 0.3637, 0.0356, 0.413, 0.03355, 0.8531, 0.748, 0.8493, 0.7081, 0.8857, 0.7134, 0.8901, 0.748, 0.6531, 0.6323, 0.6246, 0.5938, 0.657, 0.5938, 0.6916, 0.6313, 0.2343, 0.7723, 0.1996, 0.7423, 0.2391, 0.74, 0.2666, 0.7723, 0.4272, 0.3342, 0.4536, 0.3294, 0.4549, 0.3429, 0.4203, 0.3429, 0.2833, 0.7365, 0.2191, 0.7365, 0.1996, 0.7249, 0.2229, 0.7096, 0.4351, 0.9883, 0.4004, 0.9883, 0.4094, 0.9724, 0.4332, 0.9784, 0.6245, 0.6558, 0.627, 0.6734, 0.562, 0.6858, 0.562, 0.6453, 0.8054, 0.03407, 0.7571, 0.03407, 0.7417, 0.01496, 0.778, 0.00234, 0.9601, 0.6926, 0.9617, 0.699, 0.8984, 0.699, 0.9051, 0.6834, 0.6175, 0.8298, 0.6115, 0.8591, 0.5592, 0.8584, 0.5717, 0.8298, 0.6305, 0.355, 0.6305, 0.4004, 0.5929, 0.4189, 0.5863, 0.383, 0.4103, 0.4698, 0.4779, 0.4698, 0.4866, 0.5156, 0.4216, 0.5026, 0.5011, 0.5765, 0.5553, 0.5777, 0.5553, 0.5993, 0.4901, 0.6214, 0.5574, 0.4366, 0.546, 0.3816, 0.5828, 0.355, 0.5828, 0.405, 0.7364, 0.15, 0.7644, 0.1248, 0.7754, 0.1517, 0.7364, 0.1777, 0.001741, 0.4848, 0.001741, 0.4185, 0.02714, 0.4085, 0.02697, 0.4647, 0.0666, 0.114, 0.0666, 0.1743, 0.009175, 0.2014, 0.001741, 0.1552, 0.5224, 0.7082, 0.4537, 0.7082, 0.4358, 0.6813, 0.4849, 0.6802, 0.09147, 0.8532, 0.1508, 0.8532, 0.151, 0.8815, 0.1001, 0.8791, 0.3333, 0.8958, 0.284, 0.8958, 0.2907, 0.8636, 0.3215, 0.8655, 0.2563, 0.9346, 0.26, 0.9617, 0.2197, 0.9617, 0.2335, 0.9372, 0.2116, 0.6038, 0.09597, 0.6004, 0.09447, 0.5845, 0.2116, 0.5799, 0.9034, 0.4378, 0.8682, 0.4395, 0.8682, 0.4086, 0.9117, 0.4051, 0.6023, 0.9751, 0.5592, 0.9751, 0.5649, 0.9633, 0.6004, 0.9527, 0.799, 0.1205, 0.8, 0.0981, 0.8388, 0.09648, 0.8502, 0.1205, 0.1233, 0.5349, 0.1233, 0.4979, 0.1448, 0.4793, 0.158, 0.4974, 0.3906, 0.8544, 0.339, 0.8544, 0.3368, 0.8216, 0.372, 0.8218, 0.2083, 0.6298, 0.09422, 0.6228, 0.09634, 0.6073, 0.2116, 0.6073, 0.09251, 0.405, 0.02775, 0.405, 0.001741, 0.3662, 0.04448, 0.3634, 0.3807, 0.3426, 0.3534, 0.3009, 0.3919, 0.3009, 0.4168, 0.3352, 0.5498, 0.09369, 0.4842, 0.09369, 0.4581, 0.05786, 0.5228, 0.05862, 0.2034, 0.9005, 0.1611, 0.8981, 0.1544, 0.8698, 0.2056, 0.8698, 0.6304, 0.7263, 0.6304, 0.6895, 0.6708, 0.6969, 0.6678, 0.7466, 0.8319, 0.5272, 0.8319, 0.57, 0.7908, 0.5727, 0.7926, 0.5388, 0.4053, 0.5391, 0.2899, 0.5391, 0.2872, 0.5108, 0.4025, 0.5108, 0.1977, 0.9302, 0.1544, 0.9247, 0.1639, 0.904, 0.2069, 0.904, 0.4041, 0.461, 0.2872, 0.461, 0.2893, 0.4324, 0.4035, 0.4301, 0.9421, 0.3642, 0.8963, 0.3642, 0.908, 0.3394, 0.9456, 0.342, 0.8358, 0.8641, 0.8925, 0.8629, 0.8925, 0.892, 0.8406, 0.8911, 0.9639, 0.6678, 0.9373, 0.6678, 0.9401, 0.644, 0.9759, 0.6461, 0.7996, 0.9325, 0.7723, 0.9016, 0.7971, 0.9016, 0.8177, 0.9275, 0.281, 0.5574, 0.09847, 0.5528, 0.09447, 0.5416, 0.2786, 0.5416, 0.3356, 0.03015, 0.1505, 0.02912, 0.1552, 0.001741, 0.3371, 0.001741, 0.2786, 0.1599, 0.09677, 0.1597, 0.09818, 0.1279, 0.2808, 0.1279, 0.2097, 0.6645, 0.02559, 0.6619, 0.02127, 0.6523, 0.206, 0.6523, 0.2785, 0.3697, 0.1632, 0.3669, 0.1629, 0.3349, 0.2785, 0.3309, 0.2697, 0.8663, 0.1544, 0.8663, 0.1571, 0.8532, 0.2724, 0.8535, 0.4067, 0.7353, 0.2896, 0.7305, 0.2872, 0.718, 0.404, 0.718, 0.1594, 0.4414, 0.04258, 0.4392, 0.0403, 0.4086, 0.1572, 0.4086, 0.1302, 0.9936, 0.1286, 0.9704, 0.1582, 0.9704, 0.1606, 0.9938, 0.4757, 0.9867, 0.4462, 0.9867, 0.4474, 0.9821, 0.47, 0.9807, 0.9898, 0.5608, 0.9685, 0.5531, 0.9688, 0.5272, 0.9898, 0.5325, 0.9638, 0.1585, 0.9379, 0.1561, 0.9438, 0.1519, 0.9658, 0.1519, 0.4721, 0.5773, 0.2872, 0.5739, 0.2905, 0.5618, 0.4741, 0.5618, 0.2824, 0.2953, 0.09677, 0.295, 0.09873, 0.2666, 0.2837, 0.2666, 0.5539, 0.6578, 0.3704, 0.6526, 0.3734, 0.6453, 0.5585, 0.6453, 0.2867, 0.2631, 0.1019, 0.2625, 0.09677, 0.2327, 0.2824, 0.2327, 0.8604, 0.7566, 0.8315, 0.7566, 0.8365, 0.7516, 0.8636, 0.7521, 0.7192, 0.11, 0.688, 0.11, 0.6913, 0.1056, 0.7172, 0.1057, 0.7725, 0.696, 0.743, 0.696, 0.7475, 0.6868, 0.7785, 0.6898, 0.806, 0.2279, 0.7839, 0.226, 0.7819, 0.2189, 0.8109, 0.2189, 0.4913, 0.9948, 0.4879, 0.9731, 0.5101, 0.9731, 0.5121, 0.9963, 0.8462, 0.1991, 0.8229, 0.1958, 0.8196, 0.1878, 0.8491, 0.1878, 0.9847, 0.573, 0.9651, 0.5725, 0.9624, 0.5659, 0.9884, 0.5659, 0.4324, 0.7469, 0.4108, 0.7451, 0.4128, 0.718, 0.4324, 0.7196, 0.95, 0.0745, 0.9161, 0.07521, 0.9154, 0.04183, 0.9522, 0.04183, 0.3941, 0.8238, 0.4248, 0.8216, 0.4215, 0.8508, 0.3941, 0.8511, 0.8307, 0.6453, 0.8267, 0.695, 0.7995, 0.7047, 0.7995, 0.6504, 0.5264, 0.6992, 0.5264, 0.6613, 0.5585, 0.6677, 0.5553, 0.7048, 0.03492, 0.4883, 0.03325, 0.5311, 0.001741, 0.5344, 0.001741, 0.492, 0.3368, 0.8771, 0.3819, 0.8778, 0.3925, 0.9046, 0.3456, 0.9046, 0.7537, 0.6391, 0.74, 0.6155, 0.799, 0.6155, 0.8175, 0.617, 0.8136, 0.1856, 0.8157, 0.2155, 0.7526, 0.2143, 0.7495, 0.1856, 0.8056, 0.5838, 0.8116, 0.6121, 0.7453, 0.6111, 0.74, 0.5838, 0.1042, 0.687, 0.1102, 0.7141, 0.03706, 0.7093, 0.02127, 0.687, 0.6074, 0.04387, 0.6436, 0.04183, 0.6403, 0.1095, 0.6074, 0.1172, 0.5841, 0.1742, 0.6303, 0.1734, 0.6242, 0.2278, 0.5841, 0.2373, 0.7254, 0.4562, 0.7198, 0.4229, 0.7741, 0.4238, 0.7845, 0.4562, 0.3534, 0.62, 0.3534, 0.6612, 0.2944, 0.6589, 0.2872, 0.6235, 0.6074, 0.6407, 0.5617, 0.63, 0.5718, 0.5938, 0.6211, 0.5938, 0.4746, 0.00234, 0.523, 0.01191, 0.5116, 0.05438, 0.4581, 0.05438, 0.6862, 0.2212, 0.6338, 0.2082, 0.6381, 0.1734, 0.6851, 0.1734, 0.09677, 0.3488, 0.1473, 0.3309, 0.1594, 0.3656, 0.09677, 0.4051, 0.5373, 0.04787, 0.5265, 0.00234, 0.5825, 0.008363, 0.5917, 0.04787, 0.8162, 0.232, 0.8143, 0.2633, 0.7666, 0.267, 0.7614, 0.232, 0.4989, 0.3229, 0.537, 0.3185, 0.537, 0.3731, 0.4935, 0.3904, 0.4949, 0.7126, 0.4971, 0.7479, 0.4483, 0.7479, 0.4358, 0.7116, 0.1337, 0.7465, 0.1435, 0.7213, 0.1797, 0.7096, 0.1961, 0.7465, 0.9581, 0.8562, 0.9399, 0.8594, 0.924, 0.8293, 0.9613, 0.8293, 0.9301, 0.3328, 0.8963, 0.3359, 0.8963, 0.298, 0.9271, 0.3123, 0.796, 0.6494, 0.7943, 0.6833, 0.757, 0.6833, 0.743, 0.6453, 0.4256, 0.004619, 0.4546, 0.00234, 0.4546, 0.1152, 0.4165, 0.07813, 0.09677, 0.1244, 0.1025, 0.01169, 0.147, 0.001741, 0.147, 0.09192, 0.09092, 0.9133, 0.1505, 0.9185, 0.1499, 0.934, 0.09185, 0.934, 0.08131, 0.9188, 0.02127, 0.9188, 0.02167, 0.9033, 0.07513, 0.894, 0.05428, 0.2884, 0.001741, 0.302, 0.01615, 0.2129, 0.05428, 0.2049, 0.3408, 0.1279, 0.3613, 0.1888, 0.2843, 0.1566, 0.2868, 0.1279, 0.9865, 0.002504, 0.987, 0.02988, 0.9597, 0.03084, 0.9597, 0.00234, 0.9215, 0.7424, 0.8935, 0.7371, 0.8935, 0.7141, 0.9312, 0.7081, 0.07123, 0.841, 0.07652, 0.8236, 0.109, 0.8236, 0.1002, 0.8495, 0.3607, 0.5808, 0.3669, 0.6165, 0.2872, 0.5989, 0.2891, 0.5808, 0.8408, 0.7466, 0.7995, 0.7464, 0.8096, 0.7081, 0.8458, 0.7081, 0.8296, 0.8022, 0.8323, 0.8262, 0.7723, 0.8303, 0.7723, 0.8003, 0.9685, 0.2862, 0.9307, 0.2944, 0.9275, 0.2705, 0.9689, 0.2705, 0.424, 0.1978, 0.424, 0.1376, 0.4753, 0.1279, 0.4676, 0.1823, 0.8118, 0.7969, 0.7723, 0.7843, 0.7723, 0.7682, 0.824, 0.7601, 0.531, 0.9696, 0.4957, 0.9696, 0.4879, 0.9453, 0.5273, 0.954, 0.03232, 0.6034, 0.08541, 0.5892, 0.08541, 0.6294, 0.02127, 0.6327, 0.7211, 0.4085, 0.7373, 0.355, 0.7615, 0.356, 0.764, 0.4085, 0.8141, 0.093, 0.8178, 0.04183, 0.8372, 0.0425, 0.8502, 0.093, 0.8233, 0.1838, 0.8374, 0.1268, 0.8533, 0.1248, 0.8533, 0.1807, 0.8316, 0.3487, 0.8437, 0.298, 0.8601, 0.3035, 0.8601, 0.358, 0.8834, 0.2634, 0.888, 0.2065, 0.9074, 0.2025, 0.9074, 0.2612, 0.8656, 0.6963, 0.8709, 0.644, 0.8882, 0.645, 0.8949, 0.6963, 0.4835, 0.9257, 0.4319, 0.9218, 0.4323, 0.9022, 0.4835, 0.8981, 0.02938, 0.8643, 0.08316, 0.8728, 0.07839, 0.8905, 0.02127, 0.8905, 0.06703, 0.948, 0.06797, 0.9223, 0.08659, 0.923, 0.08659, 0.9488, 0.1964, 0.9669, 0.1156, 0.9669, 0.09092, 0.9588, 0.1808, 0.9593, 0.2863, 0.9767, 0.3123, 0.9767, 0.311, 0.9955, 0.2853, 0.9939, 0.5345, 0.9711, 0.5345, 0.9453, 0.5553, 0.9465, 0.5539, 0.9722, 0.7309, 0.8583, 0.6411, 0.858, 0.653, 0.8426, 0.7429, 0.8426, 0.3728, 0.9983, 0.3728, 0.9724, 0.3941, 0.9724, 0.3969, 0.9982, 0.1002, 0.793, 0.02127, 0.7907, 0.02127, 0.7801, 0.1011, 0.7673, 0.2144, 0.9553, 0.09092, 0.9553, 0.1155, 0.9485, 0.1944, 0.9493, 0.2789, 0.7062, 0.1337, 0.7062, 0.1447, 0.6912, 0.2682, 0.6909, 0.791, 0.08178, 0.7909, 0.07109, 0.8095, 0.07114, 0.8096, 0.08178, 0.7885, 0.9882, 0.7872, 0.9775, 0.8127, 0.9775, 0.813, 0.9882, 0.7834, 0.9775, 0.7837, 0.9882, 0.7582, 0.9882, 0.7574, 0.9775, 0.5989, 0.3073, 0.5988, 0.2966, 0.6177, 0.2966, 0.6185, 0.3073, 0.4266, 0.9689, 0.3368, 0.9689, 0.3599, 0.9607, 0.4407, 0.9614, 0.639, 0.7921, 0.5596, 0.7769, 0.5592, 0.7663, 0.6382, 0.7663, 0.861, 0.2863, 0.7711, 0.2863, 0.7614, 0.2705, 0.8512, 0.2708, 0.05776, 0.2579, 0.06681, 0.2049, 0.0928, 0.2139, 0.0928, 0.269, 0.6923, 0.8391, 0.6411, 0.8391, 0.6427, 0.8116, 0.6912, 0.804, 0.6982, 0.8908, 0.6453, 0.8908, 0.6411, 0.8618, 0.6923, 0.8626, 0.8514, 0.261, 0.8561, 0.206, 0.88, 0.2025, 0.88, 0.2554, 0.2312, 0.6465, 0.2789, 0.6592, 0.2688, 0.6874, 0.2151, 0.6874, 0.681, 0.58, 0.6966, 0.5295, 0.7266, 0.5272, 0.7266, 0.5773, 0.7792, 0.5639, 0.7301, 0.5624, 0.7379, 0.5272, 0.7873, 0.5272, 0.634, 0.4146, 0.634, 0.3646, 0.6759, 0.355, 0.6724, 0.4078, 0.9822, 0.1936, 0.9589, 0.1932, 0.9535, 0.1652, 0.9813, 0.1652, 0.3659, 0.6325, 0.3569, 0.6272, 0.3594, 0.62, 0.3656, 0.62, 0.9883, 0.7551, 0.9651, 0.7551, 0.9625, 0.7436, 0.9852, 0.7436, 0.1652, 0.994, 0.1641, 0.9704, 0.1885, 0.9711, 0.193, 0.994, 0.6312, 0.9611, 0.6103, 0.954, 0.6103, 0.9237, 0.6324, 0.9308, 0.9412, 0.4577, 0.9187, 0.4547, 0.9152, 0.448, 0.9372, 0.448, 0.9588, 0.6394, 0.9572, 0.6162, 0.9872, 0.6164, 0.9906, 0.6394, 0.8772, 0.9831, 0.8236, 0.9831, 0.8241, 0.9713, 0.8715, 0.9693, 0.473, 0.2084, 0.4256, 0.2068, 0.424, 0.2013, 0.4695, 0.2013, 0.5352, 0.306, 0.5352, 0.313, 0.5276, 0.3139, 0.5292, 0.3084, 0.5952, 0.04726, 0.5959, 0.04106, 0.6012, 0.04106, 0.602, 0.05123, 0.254, 0.5061, 0.257, 0.5005, 0.2741, 0.4989, 0.2817, 0.5061, 0.6923, 0.7501, 0.6836, 0.7554, 0.6686, 0.7554, 0.6686, 0.75, 0.001741, 0.6344, 0.01444, 0.6344, 0.01371, 0.6397, 0.005823, 0.6408, 0.685, 0.5896, 0.6736, 0.589, 0.6734, 0.5848, 0.6903, 0.5848, 0.6912, 0.7108, 0.6743, 0.7108, 0.6776, 0.7061, 0.6895, 0.7061, 0.3062, 0.1241, 0.2496, 0.1241, 0.2526, 0.1201, 0.3061, 0.1187, 0.67, 0.6401, 0.6246, 0.6392, 0.627, 0.6358, 0.6739, 0.6358, 0.9484, 0.981, 0.9017, 0.9772, 0.901, 0.9658, 0.9562, 0.9658, 0.6685, 0.5193, 0.6133, 0.5181, 0.6095, 0.512, 0.6661, 0.512, 0.7574, 0.936, 0.7922, 0.936, 0.8177, 0.9492, 0.7798, 0.9531, 0.7917, 0.4051, 0.8214, 0.4051, 0.8247, 0.4562, 0.788, 0.4426, 0.8992, 0.1617, 0.8596, 0.1469, 0.8567, 0.1248, 0.896, 0.1248, 0.9463, 0.8629, 0.9671, 0.8709, 0.9767, 0.8916, 0.9474, 0.8916, 0.4879, 0.9056, 0.4946, 0.878, 0.5339, 0.878, 0.5244, 0.9115, 0.9109, 0.2025, 0.9421, 0.2045, 0.9425, 0.2417, 0.9116, 0.2417, 0.9344, 0.1617, 0.9036, 0.1591, 0.9027, 0.122, 0.9332, 0.122, 0.9447, 0.298, 0.9734, 0.3225, 0.9336, 0.3225, 0.9347, 0.3127, 0.9732, 0.4993, 0.9725, 0.5226, 0.942, 0.5226, 0.9413, 0.4942, 0.2152, 0.9704, 0.2159, 0.9937, 0.2062, 0.9916, 0.1965, 0.9704, 0.3368, 0.9724, 0.3679, 0.9724, 0.3693, 0.9926, 0.3516, 0.9904, 0.2075, 0.6867, 0.1778, 0.6867, 0.17, 0.668, 0.2071, 0.6719, 0.9881, 0.8594, 0.9648, 0.8555, 0.967, 0.8283, 0.9881, 0.8309, 0.9585, 0.678, 0.9373, 0.678, 0.9414, 0.6713, 0.9563, 0.6714, 0.8903, 0.3653, 0.8636, 0.3653, 0.8654, 0.3539, 0.8881, 0.3538, 0.9625, 0.7324, 0.9655, 0.7081, 0.9856, 0.7136, 0.9856, 0.7401, 0.9159, 0.991, 0.901, 0.991, 0.9035, 0.9845, 0.9278, 0.9866, 0.09325, 0.1989, 0.07008, 0.1906, 0.07057, 0.1622, 0.09325, 0.1686, 0.8566, 0.3692, 0.8338, 0.3687, 0.8282, 0.3627, 0.8528, 0.3627, 0.9425, 0.1482, 0.9379, 0.122, 0.9684, 0.122, 0.9725, 0.1484, 0.9733, 0.4051, 0.9706, 0.4378, 0.9499, 0.4399, 0.9499, 0.4089, 0.5231, 0.9757, 0.5541, 0.9757, 0.5553, 0.9922, 0.5363, 0.9894, 0.9557, 0.07869, 0.9759, 0.08381, 0.9759, 0.1172, 0.9557, 0.1099, 0.9448, 0.9413, 0.9602, 0.9352, 0.9794, 0.9598, 0.9636, 0.9598, 0.7205, 0.8618, 0.7558, 0.8923, 0.7206, 0.8923, 0.7016, 0.878, 0.9101, 0.7944, 0.9569, 0.7944, 0.9431, 0.815, 0.9246, 0.8193, 0.9163, 0.6354, 0.8984, 0.6167, 0.9199, 0.6162, 0.9537, 0.6354, 0.0403, 0.538, 0.05606, 0.5265, 0.07187, 0.5261, 0.09488, 0.538, 0.6397, 0.9231, 0.6693, 0.9231, 0.6822, 0.9461, 0.6636, 0.9521, 0.9361, 0.5272, 0.9638, 0.5356, 0.965, 0.5548, 0.9361, 0.5609, 0.1554, 0.6833, 0.03191, 0.6835, 0.02127, 0.668, 0.1665, 0.668, 0.7552, 0.1206, 0.6762, 0.1213, 0.6519, 0.1138, 0.7754, 0.1138, 0.7675, 0.4, 0.7697, 0.3936, 0.8024, 0.395, 0.8003, 0.4, 0.3534, 0.2617, 0.3613, 0.2634, 0.3602, 0.2975, 0.3534, 0.2969, 0.7789, 0.1793, 0.7814, 0.1744, 0.8148, 0.1744, 0.8122, 0.1795, 0.4806, 0.5191, 0.4857, 0.5217, 0.4857, 0.5594, 0.478, 0.5579])
me_cylinder.materials.append(mat_material)
me_cylinder.use_remesh_preserve_volume = False
me_cylinder.use_remesh_preserve_attributes = False
me_cylinder.use_mirror_vertex_groups = False
me_cylinder.update()

# ---- objects
ob_cylinder = bpy.data.objects.new('Cylinder', me_cylinder)

# ---- transforms, parenting, visibility, modifiers, constraints
ob_cylinder.location = (0.0, 0.0, 0.0)
ob_cylinder.rotation_euler = (-1.571, 0.0, 0.0)
ob_cylinder.scale = (0.6022, 0.4373, 1.018)
ob_cylinder.lineart.crease_threshold = 0.0

# ---- collection membership
col_collection_1.objects.link(ob_cylinder)

# ---- scene / render settings (as saved in the file)
scene.frame_start = 1; scene.frame_end = 250; scene.frame_set(1)
scene.render.engine = 'BLENDER_EEVEE_NEXT'
scene.render.resolution_percentage = 50
scene.render.dither_intensity = 0.0
scene.cycles.use_denoising = False
scene.cycles.samples = 10
scene.cycles.sampling_pattern = 'TABULATED_SOBOL'
scene.cycles.light_sampling_threshold = 0.0
scene.cycles.use_adaptive_sampling = False
scene.cycles.use_light_tree = False
scene.cycles.blur_glossy = 0.0
scene.cycles.pixel_filter_type = 'GAUSSIAN'
scene.cycles.sample_clamp_indirect = 0.0
scene.view_settings.view_transform = 'Standard'
bpy.context.view_layer.update()

# ---- added for rendering (the .blend has no active camera and no usable light): camera, sun
cam_auto = bpy.data.cameras.new('AutoCamera')
cam_auto.lens = 50.0
cam_auto.sensor_width = 36.0
cam_auto.clip_end = 1000.0
ob_auto_camera = bpy.data.objects.new('AutoCamera', cam_auto)
scene.collection.objects.link(ob_auto_camera)
ob_auto_camera.location = (5.36365, -7.21927, 4.29)
ob_auto_camera.rotation_euler = (1.09748, -7.21219e-08, 0.694738)
scene.camera = ob_auto_camera
light_auto_sun = bpy.data.lights.new('AutoSun', 'SUN')
light_auto_sun.energy = 3.0
light_auto_sun.angle = 0.0523599
ob_auto_sun = bpy.data.objects.new('AutoSun', light_auto_sun)
scene.collection.objects.link(ob_auto_sun)
ob_auto_sun.rotation_euler = (0.872665, 0.174533, 0.523599)
bpy.context.view_layer.update()
